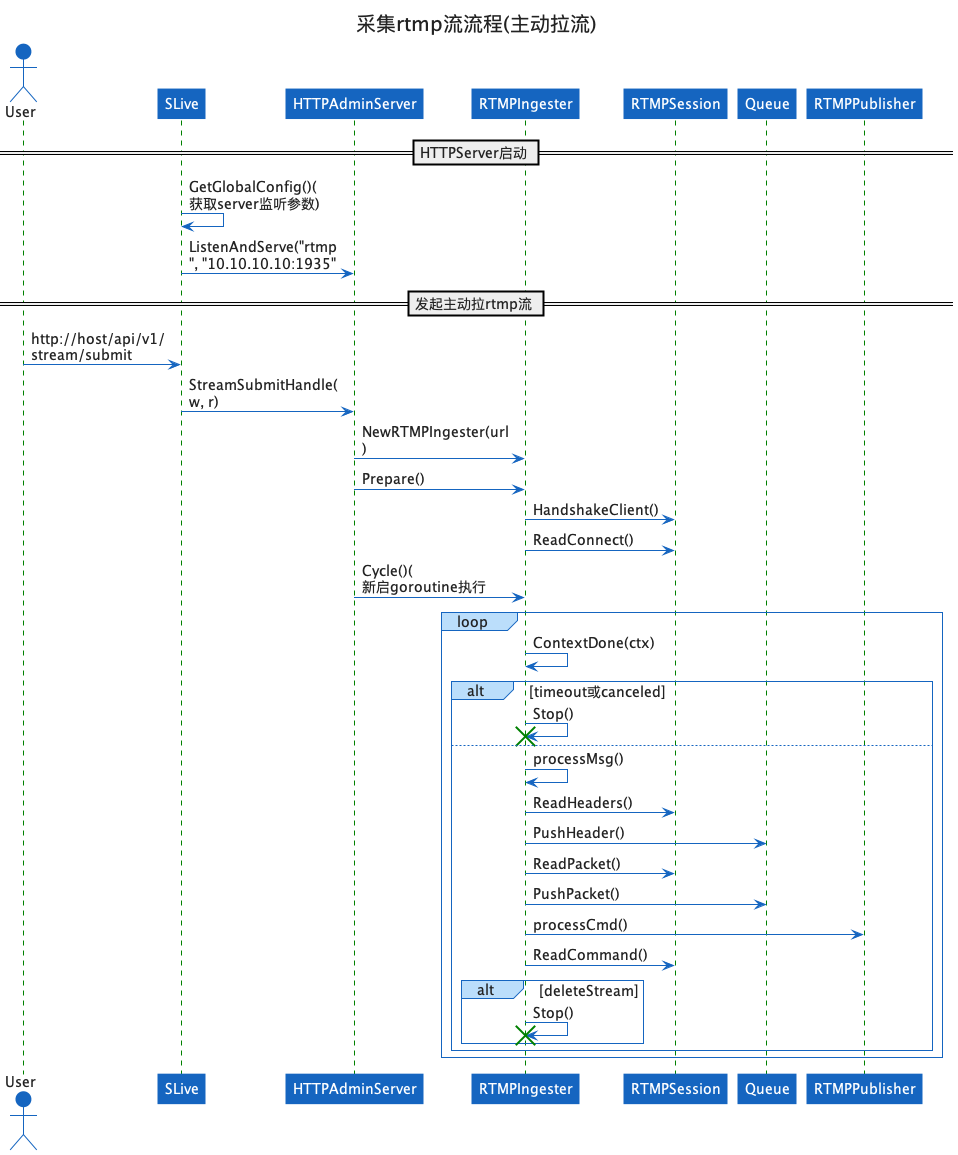

The diagram above was rendered by PlantUML. Its source (embedded in the PNG):
@startuml rtmpingester-sequence
!include https://unpkg.com/plantuml-style-c4@latest/core.puml
' uncomment the following line and comment the first to use locally
'!include core.pum

title <size:20>采集rtmp流流程(主动拉流)</size>

actor User
participant "SLive" as SLive
participant "HTTPAdminServer" as HTTPAdminServer
participant "RTMPIngester" as RTMPIngester
participant "RTMPSession" as RTMPSession
participant "Queue" as GOPCache

== HTTPServer启动 ==
SLive->SLive: GetGlobalConfig()(获取server监听参数)
SLive->HTTPAdminServer: ListenAndServe("rtmp", "10.10.10.10:1935"
== 发起主动拉rtmp流 ==
User->SLive: http://host/api/v1/stream/submit
SLive->HTTPAdminServer: StreamSubmitHandle(w, r)
HTTPAdminServer->RTMPIngester: NewRTMPIngester(url)
HTTPAdminServer->RTMPIngester: Prepare()
RTMPIngester->RTMPSession: HandshakeClient()
RTMPIngester->RTMPSession: ReadConnect()
HTTPAdminServer->RTMPIngester: Cycle()(新启goroutine执行
loop
    RTMPIngester->RTMPIngester: ContextDone(ctx)
    alt timeout或canceled
        RTMPIngester->RTMPIngester: Stop()
        destroy RTMPIngester
    else 
        RTMPIngester->RTMPIngester: processMsg()
        RTMPIngester->RTMPSession: ReadHeaders()
        RTMPIngester->GOPCache: PushHeader()
        RTMPIngester->RTMPSession: ReadPacket()
        RTMPIngester->GOPCache: PushPacket()
        RTMPIngester->RTMPPublisher: processCmd()
        RTMPIngester->RTMPSession: ReadCommand()
        alt deleteStream
            RTMPIngester->RTMPIngester: Stop()
            destroy RTMPIngester
        end
    end
end
@enduml